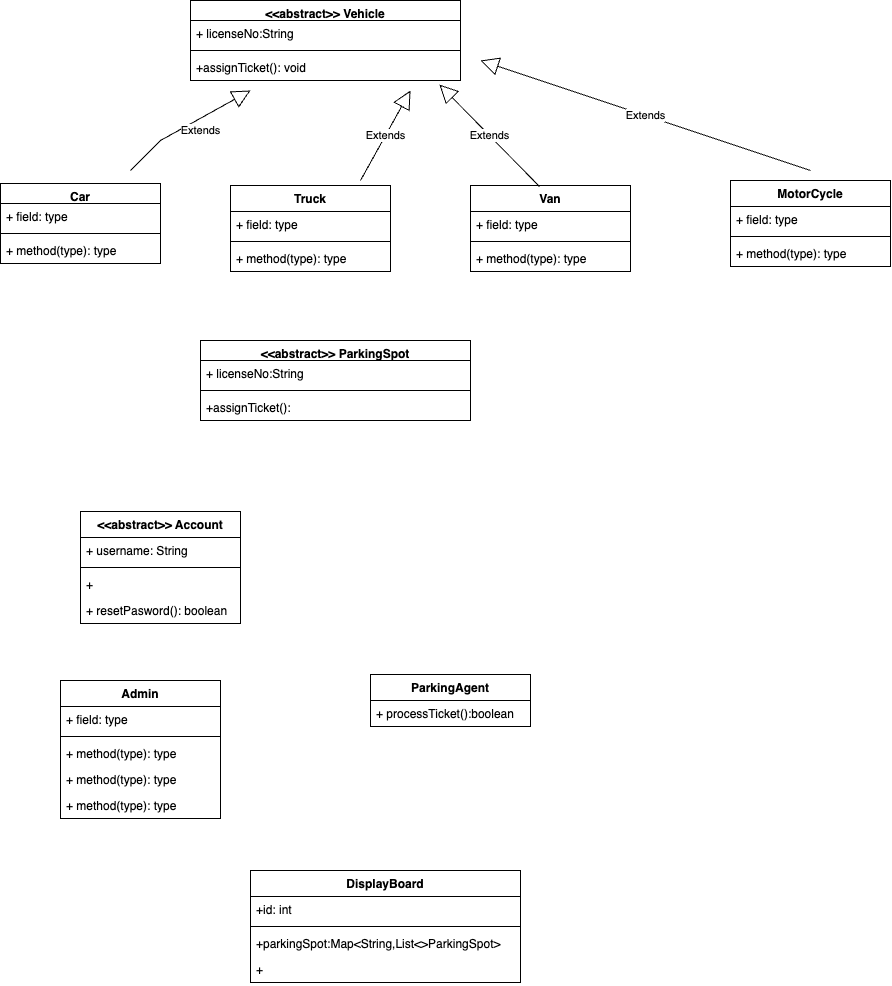

The diagram above was exported from draw.io. Its source (the exported page's mxGraphModel, read from the mxfile embedded in the PNG):
<mxGraphModel dx="842" dy="1636" grid="1" gridSize="10" guides="1" tooltips="1" connect="1" arrows="1" fold="1" page="1" pageScale="1" pageWidth="827" pageHeight="1169" math="0" shadow="0">
  <root>
    <mxCell id="0" />
    <mxCell id="1" parent="0" />
    <mxCell id="PBVWulXLfgpDQHLDUbeT-1" value="&amp;lt;&amp;lt;abstract&amp;gt;&amp;gt; Vehicle" style="swimlane;fontStyle=1;align=center;verticalAlign=top;childLayout=stackLayout;horizontal=1;startSize=20;horizontalStack=0;resizeParent=1;resizeParentMax=0;resizeLast=0;collapsible=1;marginBottom=0;whiteSpace=wrap;html=1;" parent="1" vertex="1">
      <mxGeometry x="200" y="-1140" width="270" height="80" as="geometry" />
    </mxCell>
    <mxCell id="PBVWulXLfgpDQHLDUbeT-2" value="+ licenseNo:String" style="text;align=left;verticalAlign=top;spacingLeft=4;spacingRight=4;overflow=hidden;rotatable=0;points=[[0,0.5],[1,0.5]];portConstraint=eastwest;whiteSpace=wrap;html=1;" parent="PBVWulXLfgpDQHLDUbeT-1" vertex="1">
      <mxGeometry y="20" width="270" height="26" as="geometry" />
    </mxCell>
    <mxCell id="PBVWulXLfgpDQHLDUbeT-3" value="" style="line;strokeWidth=1;fillColor=none;align=left;verticalAlign=middle;spacingTop=-1;spacingLeft=3;spacingRight=3;rotatable=0;labelPosition=right;points=[];portConstraint=eastwest;strokeColor=inherit;" parent="PBVWulXLfgpDQHLDUbeT-1" vertex="1">
      <mxGeometry y="46" width="270" height="8" as="geometry" />
    </mxCell>
    <mxCell id="PBVWulXLfgpDQHLDUbeT-4" value="+assignTicket(): void" style="text;strokeColor=none;fillColor=none;align=left;verticalAlign=top;spacingLeft=4;spacingRight=4;overflow=hidden;rotatable=0;points=[[0,0.5],[1,0.5]];portConstraint=eastwest;whiteSpace=wrap;html=1;" parent="PBVWulXLfgpDQHLDUbeT-1" vertex="1">
      <mxGeometry y="54" width="270" height="26" as="geometry" />
    </mxCell>
    <mxCell id="L-zalaM_yvQPWnyuweNO-1" value="Car" style="swimlane;fontStyle=1;align=center;verticalAlign=top;childLayout=stackLayout;horizontal=1;startSize=20;horizontalStack=0;resizeParent=1;resizeParentMax=0;resizeLast=0;collapsible=1;marginBottom=0;whiteSpace=wrap;html=1;" vertex="1" parent="1">
      <mxGeometry x="10" y="-957" width="160" height="80" as="geometry" />
    </mxCell>
    <mxCell id="L-zalaM_yvQPWnyuweNO-2" value="+ field: type" style="text;strokeColor=none;fillColor=none;align=left;verticalAlign=top;spacingLeft=4;spacingRight=4;overflow=hidden;rotatable=0;points=[[0,0.5],[1,0.5]];portConstraint=eastwest;whiteSpace=wrap;html=1;" vertex="1" parent="L-zalaM_yvQPWnyuweNO-1">
      <mxGeometry y="20" width="160" height="26" as="geometry" />
    </mxCell>
    <mxCell id="L-zalaM_yvQPWnyuweNO-3" value="" style="line;strokeWidth=1;fillColor=none;align=left;verticalAlign=middle;spacingTop=-1;spacingLeft=3;spacingRight=3;rotatable=0;labelPosition=right;points=[];portConstraint=eastwest;strokeColor=inherit;" vertex="1" parent="L-zalaM_yvQPWnyuweNO-1">
      <mxGeometry y="46" width="160" height="8" as="geometry" />
    </mxCell>
    <mxCell id="L-zalaM_yvQPWnyuweNO-4" value="+ method(type): type" style="text;strokeColor=none;fillColor=none;align=left;verticalAlign=top;spacingLeft=4;spacingRight=4;overflow=hidden;rotatable=0;points=[[0,0.5],[1,0.5]];portConstraint=eastwest;whiteSpace=wrap;html=1;" vertex="1" parent="L-zalaM_yvQPWnyuweNO-1">
      <mxGeometry y="54" width="160" height="26" as="geometry" />
    </mxCell>
    <mxCell id="L-zalaM_yvQPWnyuweNO-5" value="Truck" style="swimlane;fontStyle=1;align=center;verticalAlign=top;childLayout=stackLayout;horizontal=1;startSize=26;horizontalStack=0;resizeParent=1;resizeParentMax=0;resizeLast=0;collapsible=1;marginBottom=0;whiteSpace=wrap;html=1;" vertex="1" parent="1">
      <mxGeometry x="240" y="-955" width="160" height="86" as="geometry" />
    </mxCell>
    <mxCell id="L-zalaM_yvQPWnyuweNO-6" value="+ field: type" style="text;strokeColor=none;fillColor=none;align=left;verticalAlign=top;spacingLeft=4;spacingRight=4;overflow=hidden;rotatable=0;points=[[0,0.5],[1,0.5]];portConstraint=eastwest;whiteSpace=wrap;html=1;" vertex="1" parent="L-zalaM_yvQPWnyuweNO-5">
      <mxGeometry y="26" width="160" height="26" as="geometry" />
    </mxCell>
    <mxCell id="L-zalaM_yvQPWnyuweNO-7" value="" style="line;strokeWidth=1;fillColor=none;align=left;verticalAlign=middle;spacingTop=-1;spacingLeft=3;spacingRight=3;rotatable=0;labelPosition=right;points=[];portConstraint=eastwest;strokeColor=inherit;" vertex="1" parent="L-zalaM_yvQPWnyuweNO-5">
      <mxGeometry y="52" width="160" height="8" as="geometry" />
    </mxCell>
    <mxCell id="L-zalaM_yvQPWnyuweNO-8" value="+ method(type): type" style="text;strokeColor=none;fillColor=none;align=left;verticalAlign=top;spacingLeft=4;spacingRight=4;overflow=hidden;rotatable=0;points=[[0,0.5],[1,0.5]];portConstraint=eastwest;whiteSpace=wrap;html=1;" vertex="1" parent="L-zalaM_yvQPWnyuweNO-5">
      <mxGeometry y="60" width="160" height="26" as="geometry" />
    </mxCell>
    <mxCell id="L-zalaM_yvQPWnyuweNO-9" value="MotorCycle" style="swimlane;fontStyle=1;align=center;verticalAlign=top;childLayout=stackLayout;horizontal=1;startSize=26;horizontalStack=0;resizeParent=1;resizeParentMax=0;resizeLast=0;collapsible=1;marginBottom=0;whiteSpace=wrap;html=1;" vertex="1" parent="1">
      <mxGeometry x="740" y="-960" width="160" height="86" as="geometry" />
    </mxCell>
    <mxCell id="L-zalaM_yvQPWnyuweNO-10" value="+ field: type" style="text;strokeColor=none;fillColor=none;align=left;verticalAlign=top;spacingLeft=4;spacingRight=4;overflow=hidden;rotatable=0;points=[[0,0.5],[1,0.5]];portConstraint=eastwest;whiteSpace=wrap;html=1;" vertex="1" parent="L-zalaM_yvQPWnyuweNO-9">
      <mxGeometry y="26" width="160" height="26" as="geometry" />
    </mxCell>
    <mxCell id="L-zalaM_yvQPWnyuweNO-11" value="" style="line;strokeWidth=1;fillColor=none;align=left;verticalAlign=middle;spacingTop=-1;spacingLeft=3;spacingRight=3;rotatable=0;labelPosition=right;points=[];portConstraint=eastwest;strokeColor=inherit;" vertex="1" parent="L-zalaM_yvQPWnyuweNO-9">
      <mxGeometry y="52" width="160" height="8" as="geometry" />
    </mxCell>
    <mxCell id="L-zalaM_yvQPWnyuweNO-12" value="+ method(type): type" style="text;strokeColor=none;fillColor=none;align=left;verticalAlign=top;spacingLeft=4;spacingRight=4;overflow=hidden;rotatable=0;points=[[0,0.5],[1,0.5]];portConstraint=eastwest;whiteSpace=wrap;html=1;" vertex="1" parent="L-zalaM_yvQPWnyuweNO-9">
      <mxGeometry y="60" width="160" height="26" as="geometry" />
    </mxCell>
    <mxCell id="L-zalaM_yvQPWnyuweNO-17" value="Van" style="swimlane;fontStyle=1;align=center;verticalAlign=top;childLayout=stackLayout;horizontal=1;startSize=26;horizontalStack=0;resizeParent=1;resizeParentMax=0;resizeLast=0;collapsible=1;marginBottom=0;whiteSpace=wrap;html=1;" vertex="1" parent="1">
      <mxGeometry x="480" y="-955" width="160" height="86" as="geometry" />
    </mxCell>
    <mxCell id="L-zalaM_yvQPWnyuweNO-18" value="+ field: type" style="text;strokeColor=none;fillColor=none;align=left;verticalAlign=top;spacingLeft=4;spacingRight=4;overflow=hidden;rotatable=0;points=[[0,0.5],[1,0.5]];portConstraint=eastwest;whiteSpace=wrap;html=1;" vertex="1" parent="L-zalaM_yvQPWnyuweNO-17">
      <mxGeometry y="26" width="160" height="26" as="geometry" />
    </mxCell>
    <mxCell id="L-zalaM_yvQPWnyuweNO-19" value="" style="line;strokeWidth=1;fillColor=none;align=left;verticalAlign=middle;spacingTop=-1;spacingLeft=3;spacingRight=3;rotatable=0;labelPosition=right;points=[];portConstraint=eastwest;strokeColor=inherit;" vertex="1" parent="L-zalaM_yvQPWnyuweNO-17">
      <mxGeometry y="52" width="160" height="8" as="geometry" />
    </mxCell>
    <mxCell id="L-zalaM_yvQPWnyuweNO-20" value="+ method(type): type" style="text;strokeColor=none;fillColor=none;align=left;verticalAlign=top;spacingLeft=4;spacingRight=4;overflow=hidden;rotatable=0;points=[[0,0.5],[1,0.5]];portConstraint=eastwest;whiteSpace=wrap;html=1;" vertex="1" parent="L-zalaM_yvQPWnyuweNO-17">
      <mxGeometry y="60" width="160" height="26" as="geometry" />
    </mxCell>
    <mxCell id="L-zalaM_yvQPWnyuweNO-26" value="&amp;lt;&amp;lt;abstract&amp;gt;&amp;gt; ParkingSpot" style="swimlane;fontStyle=1;align=center;verticalAlign=top;childLayout=stackLayout;horizontal=1;startSize=20;horizontalStack=0;resizeParent=1;resizeParentMax=0;resizeLast=0;collapsible=1;marginBottom=0;whiteSpace=wrap;html=1;" vertex="1" parent="1">
      <mxGeometry x="210" y="-800" width="270" height="80" as="geometry" />
    </mxCell>
    <mxCell id="L-zalaM_yvQPWnyuweNO-27" value="+ licenseNo:String" style="text;align=left;verticalAlign=top;spacingLeft=4;spacingRight=4;overflow=hidden;rotatable=0;points=[[0,0.5],[1,0.5]];portConstraint=eastwest;whiteSpace=wrap;html=1;" vertex="1" parent="L-zalaM_yvQPWnyuweNO-26">
      <mxGeometry y="20" width="270" height="26" as="geometry" />
    </mxCell>
    <mxCell id="L-zalaM_yvQPWnyuweNO-28" value="" style="line;strokeWidth=1;fillColor=none;align=left;verticalAlign=middle;spacingTop=-1;spacingLeft=3;spacingRight=3;rotatable=0;labelPosition=right;points=[];portConstraint=eastwest;strokeColor=inherit;" vertex="1" parent="L-zalaM_yvQPWnyuweNO-26">
      <mxGeometry y="46" width="270" height="8" as="geometry" />
    </mxCell>
    <mxCell id="L-zalaM_yvQPWnyuweNO-29" value="+assignTicket():&amp;nbsp;" style="text;strokeColor=none;fillColor=none;align=left;verticalAlign=top;spacingLeft=4;spacingRight=4;overflow=hidden;rotatable=0;points=[[0,0.5],[1,0.5]];portConstraint=eastwest;whiteSpace=wrap;html=1;" vertex="1" parent="L-zalaM_yvQPWnyuweNO-26">
      <mxGeometry y="54" width="270" height="26" as="geometry" />
    </mxCell>
    <mxCell id="L-zalaM_yvQPWnyuweNO-30" value="Extends" style="endArrow=block;endSize=16;endFill=0;html=1;rounded=0;" edge="1" parent="1">
      <mxGeometry x="0.1315" y="-11" width="160" relative="1" as="geometry">
        <mxPoint x="140" y="-970" as="sourcePoint" />
        <mxPoint x="260" y="-1050" as="targetPoint" />
        <Array as="points">
          <mxPoint x="170" y="-1000" />
        </Array>
        <mxPoint as="offset" />
      </mxGeometry>
    </mxCell>
    <mxCell id="L-zalaM_yvQPWnyuweNO-34" value="Extends" style="endArrow=block;endSize=16;endFill=0;html=1;rounded=0;" edge="1" parent="1">
      <mxGeometry width="160" relative="1" as="geometry">
        <mxPoint x="370" y="-960" as="sourcePoint" />
        <mxPoint x="420" y="-1050" as="targetPoint" />
      </mxGeometry>
    </mxCell>
    <mxCell id="L-zalaM_yvQPWnyuweNO-35" value="Extends" style="endArrow=block;endSize=16;endFill=0;html=1;rounded=0;exitX=0.431;exitY=0.012;exitDx=0;exitDy=0;exitPerimeter=0;entryX=0.922;entryY=1.154;entryDx=0;entryDy=0;entryPerimeter=0;" edge="1" parent="1" source="L-zalaM_yvQPWnyuweNO-17" target="PBVWulXLfgpDQHLDUbeT-4">
      <mxGeometry width="160" relative="1" as="geometry">
        <mxPoint x="440" y="-1020" as="sourcePoint" />
        <mxPoint x="600" y="-1020" as="targetPoint" />
      </mxGeometry>
    </mxCell>
    <mxCell id="L-zalaM_yvQPWnyuweNO-36" value="Extends" style="endArrow=block;endSize=16;endFill=0;html=1;rounded=0;" edge="1" parent="1">
      <mxGeometry width="160" relative="1" as="geometry">
        <mxPoint x="820" y="-970" as="sourcePoint" />
        <mxPoint x="490" y="-1080" as="targetPoint" />
      </mxGeometry>
    </mxCell>
    <mxCell id="L-zalaM_yvQPWnyuweNO-39" value="&amp;lt;&amp;lt;abstract&amp;gt;&amp;gt; Account" style="swimlane;fontStyle=1;align=center;verticalAlign=top;childLayout=stackLayout;horizontal=1;startSize=26;horizontalStack=0;resizeParent=1;resizeParentMax=0;resizeLast=0;collapsible=1;marginBottom=0;whiteSpace=wrap;html=1;" vertex="1" parent="1">
      <mxGeometry x="90" y="-629" width="160" height="112" as="geometry" />
    </mxCell>
    <mxCell id="L-zalaM_yvQPWnyuweNO-40" value="+ username: String&lt;div&gt;&lt;br&gt;&lt;/div&gt;" style="text;strokeColor=none;fillColor=none;align=left;verticalAlign=top;spacingLeft=4;spacingRight=4;overflow=hidden;rotatable=0;points=[[0,0.5],[1,0.5]];portConstraint=eastwest;whiteSpace=wrap;html=1;" vertex="1" parent="L-zalaM_yvQPWnyuweNO-39">
      <mxGeometry y="26" width="160" height="26" as="geometry" />
    </mxCell>
    <mxCell id="L-zalaM_yvQPWnyuweNO-41" value="" style="line;strokeWidth=1;fillColor=none;align=left;verticalAlign=middle;spacingTop=-1;spacingLeft=3;spacingRight=3;rotatable=0;labelPosition=right;points=[];portConstraint=eastwest;strokeColor=inherit;" vertex="1" parent="L-zalaM_yvQPWnyuweNO-39">
      <mxGeometry y="52" width="160" height="8" as="geometry" />
    </mxCell>
    <mxCell id="L-zalaM_yvQPWnyuweNO-42" value="+&amp;nbsp;" style="text;strokeColor=none;fillColor=none;align=left;verticalAlign=top;spacingLeft=4;spacingRight=4;overflow=hidden;rotatable=0;points=[[0,0.5],[1,0.5]];portConstraint=eastwest;whiteSpace=wrap;html=1;" vertex="1" parent="L-zalaM_yvQPWnyuweNO-39">
      <mxGeometry y="60" width="160" height="26" as="geometry" />
    </mxCell>
    <mxCell id="L-zalaM_yvQPWnyuweNO-47" value="+ resetPasword(): boolean&lt;div&gt;&lt;br&gt;&lt;/div&gt;" style="text;strokeColor=none;fillColor=none;align=left;verticalAlign=top;spacingLeft=4;spacingRight=4;overflow=hidden;rotatable=0;points=[[0,0.5],[1,0.5]];portConstraint=eastwest;whiteSpace=wrap;html=1;" vertex="1" parent="L-zalaM_yvQPWnyuweNO-39">
      <mxGeometry y="86" width="160" height="26" as="geometry" />
    </mxCell>
    <mxCell id="L-zalaM_yvQPWnyuweNO-48" value="Admin" style="swimlane;fontStyle=1;align=center;verticalAlign=top;childLayout=stackLayout;horizontal=1;startSize=26;horizontalStack=0;resizeParent=1;resizeParentMax=0;resizeLast=0;collapsible=1;marginBottom=0;whiteSpace=wrap;html=1;" vertex="1" parent="1">
      <mxGeometry x="70" y="-460" width="160" height="138" as="geometry" />
    </mxCell>
    <mxCell id="L-zalaM_yvQPWnyuweNO-49" value="+ field: type" style="text;strokeColor=none;fillColor=none;align=left;verticalAlign=top;spacingLeft=4;spacingRight=4;overflow=hidden;rotatable=0;points=[[0,0.5],[1,0.5]];portConstraint=eastwest;whiteSpace=wrap;html=1;" vertex="1" parent="L-zalaM_yvQPWnyuweNO-48">
      <mxGeometry y="26" width="160" height="26" as="geometry" />
    </mxCell>
    <mxCell id="L-zalaM_yvQPWnyuweNO-50" value="" style="line;strokeWidth=1;fillColor=none;align=left;verticalAlign=middle;spacingTop=-1;spacingLeft=3;spacingRight=3;rotatable=0;labelPosition=right;points=[];portConstraint=eastwest;strokeColor=inherit;" vertex="1" parent="L-zalaM_yvQPWnyuweNO-48">
      <mxGeometry y="52" width="160" height="8" as="geometry" />
    </mxCell>
    <mxCell id="L-zalaM_yvQPWnyuweNO-51" value="+ method(type): type" style="text;strokeColor=none;fillColor=none;align=left;verticalAlign=top;spacingLeft=4;spacingRight=4;overflow=hidden;rotatable=0;points=[[0,0.5],[1,0.5]];portConstraint=eastwest;whiteSpace=wrap;html=1;" vertex="1" parent="L-zalaM_yvQPWnyuweNO-48">
      <mxGeometry y="60" width="160" height="26" as="geometry" />
    </mxCell>
    <mxCell id="L-zalaM_yvQPWnyuweNO-56" value="+ method(type): type" style="text;strokeColor=none;fillColor=none;align=left;verticalAlign=top;spacingLeft=4;spacingRight=4;overflow=hidden;rotatable=0;points=[[0,0.5],[1,0.5]];portConstraint=eastwest;whiteSpace=wrap;html=1;" vertex="1" parent="L-zalaM_yvQPWnyuweNO-48">
      <mxGeometry y="86" width="160" height="26" as="geometry" />
    </mxCell>
    <mxCell id="L-zalaM_yvQPWnyuweNO-57" value="+ method(type): type" style="text;strokeColor=none;fillColor=none;align=left;verticalAlign=top;spacingLeft=4;spacingRight=4;overflow=hidden;rotatable=0;points=[[0,0.5],[1,0.5]];portConstraint=eastwest;whiteSpace=wrap;html=1;" vertex="1" parent="L-zalaM_yvQPWnyuweNO-48">
      <mxGeometry y="112" width="160" height="26" as="geometry" />
    </mxCell>
    <mxCell id="L-zalaM_yvQPWnyuweNO-52" value="ParkingAgent" style="swimlane;fontStyle=1;align=center;verticalAlign=top;childLayout=stackLayout;horizontal=1;startSize=26;horizontalStack=0;resizeParent=1;resizeParentMax=0;resizeLast=0;collapsible=1;marginBottom=0;whiteSpace=wrap;html=1;" vertex="1" parent="1">
      <mxGeometry x="380" y="-466" width="160" height="52" as="geometry" />
    </mxCell>
    <mxCell id="L-zalaM_yvQPWnyuweNO-55" value="+ processTicket():boolean" style="text;strokeColor=none;fillColor=none;align=left;verticalAlign=top;spacingLeft=4;spacingRight=4;overflow=hidden;rotatable=0;points=[[0,0.5],[1,0.5]];portConstraint=eastwest;whiteSpace=wrap;html=1;" vertex="1" parent="L-zalaM_yvQPWnyuweNO-52">
      <mxGeometry y="26" width="160" height="26" as="geometry" />
    </mxCell>
    <mxCell id="L-zalaM_yvQPWnyuweNO-58" value="DisplayBoard" style="swimlane;fontStyle=1;align=center;verticalAlign=top;childLayout=stackLayout;horizontal=1;startSize=26;horizontalStack=0;resizeParent=1;resizeParentMax=0;resizeLast=0;collapsible=1;marginBottom=0;whiteSpace=wrap;html=1;" vertex="1" parent="1">
      <mxGeometry x="260" y="-270" width="270" height="112" as="geometry" />
    </mxCell>
    <mxCell id="L-zalaM_yvQPWnyuweNO-59" value="+id: int&lt;div&gt;&lt;br&gt;&lt;/div&gt;" style="text;strokeColor=none;fillColor=none;align=left;verticalAlign=top;spacingLeft=4;spacingRight=4;overflow=hidden;rotatable=0;points=[[0,0.5],[1,0.5]];portConstraint=eastwest;whiteSpace=wrap;html=1;" vertex="1" parent="L-zalaM_yvQPWnyuweNO-58">
      <mxGeometry y="26" width="270" height="26" as="geometry" />
    </mxCell>
    <mxCell id="L-zalaM_yvQPWnyuweNO-60" value="" style="line;strokeWidth=1;fillColor=none;align=left;verticalAlign=middle;spacingTop=-1;spacingLeft=3;spacingRight=3;rotatable=0;labelPosition=right;points=[];portConstraint=eastwest;strokeColor=inherit;" vertex="1" parent="L-zalaM_yvQPWnyuweNO-58">
      <mxGeometry y="52" width="270" height="8" as="geometry" />
    </mxCell>
    <mxCell id="L-zalaM_yvQPWnyuweNO-66" value="+parkingSpot:Map&amp;lt;String,List&amp;lt;&amp;gt;ParkingSpot&amp;gt;&lt;div&gt;&lt;br&gt;&lt;/div&gt;" style="text;strokeColor=none;fillColor=none;align=left;verticalAlign=top;spacingLeft=4;spacingRight=4;overflow=hidden;rotatable=0;points=[[0,0.5],[1,0.5]];portConstraint=eastwest;whiteSpace=wrap;html=1;" vertex="1" parent="L-zalaM_yvQPWnyuweNO-58">
      <mxGeometry y="60" width="270" height="26" as="geometry" />
    </mxCell>
    <mxCell id="L-zalaM_yvQPWnyuweNO-67" value="&lt;div&gt;+&lt;/div&gt;" style="text;strokeColor=none;fillColor=none;align=left;verticalAlign=top;spacingLeft=4;spacingRight=4;overflow=hidden;rotatable=0;points=[[0,0.5],[1,0.5]];portConstraint=eastwest;whiteSpace=wrap;html=1;" vertex="1" parent="L-zalaM_yvQPWnyuweNO-58">
      <mxGeometry y="86" width="270" height="26" as="geometry" />
    </mxCell>
  </root>
</mxGraphModel>